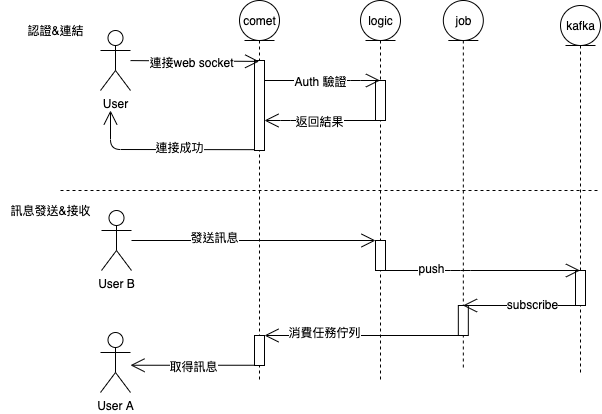

The diagram above was exported from draw.io. Its source (the exported page's mxGraphModel, read from the mxfile embedded in the PNG):
<mxGraphModel dx="728" dy="390" grid="1" gridSize="10" guides="1" tooltips="1" connect="1" arrows="1" fold="1" page="1" pageScale="1" pageWidth="827" pageHeight="1169" math="0" shadow="0">
  <root>
    <mxCell id="0" />
    <mxCell id="1" parent="0" />
    <mxCell id="mQNABbk7T9bupEr8Ik7I-5" value="" style="shape=umlLifeline;participant=umlEntity;perimeter=lifelinePerimeter;whiteSpace=wrap;html=1;container=1;collapsible=0;recursiveResize=0;verticalAlign=top;spacingTop=36;outlineConnect=0;" vertex="1" parent="1">
      <mxGeometry x="299" y="40" width="40" height="380" as="geometry" />
    </mxCell>
    <mxCell id="mQNABbk7T9bupEr8Ik7I-28" value="" style="html=1;points=[];perimeter=orthogonalPerimeter;" vertex="1" parent="1">
      <mxGeometry x="314" y="375" width="10" height="30" as="geometry" />
    </mxCell>
    <mxCell id="mQNABbk7T9bupEr8Ik7I-6" value="" style="shape=umlLifeline;participant=umlEntity;perimeter=lifelinePerimeter;whiteSpace=wrap;html=1;container=1;collapsible=0;recursiveResize=0;verticalAlign=top;spacingTop=36;outlineConnect=0;" vertex="1" parent="1">
      <mxGeometry x="420" y="40" width="40" height="380" as="geometry" />
    </mxCell>
    <mxCell id="mQNABbk7T9bupEr8Ik7I-9" value="logic" style="text;html=1;align=center;verticalAlign=middle;resizable=0;points=[];autosize=1;strokeColor=none;" vertex="1" parent="mQNABbk7T9bupEr8Ik7I-6">
      <mxGeometry y="10" width="40" height="20" as="geometry" />
    </mxCell>
    <mxCell id="mQNABbk7T9bupEr8Ik7I-25" value="User B" style="shape=umlActor;verticalLabelPosition=bottom;verticalAlign=top;html=1;" vertex="1" parent="mQNABbk7T9bupEr8Ik7I-6">
      <mxGeometry x="-259" y="210" width="30" height="60" as="geometry" />
    </mxCell>
    <mxCell id="mQNABbk7T9bupEr8Ik7I-26" value="" style="html=1;points=[];perimeter=orthogonalPerimeter;" vertex="1" parent="mQNABbk7T9bupEr8Ik7I-6">
      <mxGeometry x="15" y="240" width="10" height="30" as="geometry" />
    </mxCell>
    <mxCell id="mQNABbk7T9bupEr8Ik7I-27" value="" style="endArrow=open;endFill=1;endSize=12;html=1;" edge="1" parent="mQNABbk7T9bupEr8Ik7I-6" source="mQNABbk7T9bupEr8Ik7I-25" target="mQNABbk7T9bupEr8Ik7I-26">
      <mxGeometry width="160" relative="1" as="geometry">
        <mxPoint x="-89" y="250" as="sourcePoint" />
        <mxPoint x="71" y="250" as="targetPoint" />
      </mxGeometry>
    </mxCell>
    <mxCell id="mQNABbk7T9bupEr8Ik7I-35" value="發送訊息" style="edgeLabel;html=1;align=center;verticalAlign=middle;resizable=0;points=[];" vertex="1" connectable="0" parent="mQNABbk7T9bupEr8Ik7I-27">
      <mxGeometry x="-0.321" y="3" relative="1" as="geometry">
        <mxPoint as="offset" />
      </mxGeometry>
    </mxCell>
    <mxCell id="mQNABbk7T9bupEr8Ik7I-7" value="" style="shape=umlLifeline;participant=umlEntity;perimeter=lifelinePerimeter;whiteSpace=wrap;html=1;container=1;collapsible=0;recursiveResize=0;verticalAlign=top;spacingTop=36;outlineConnect=0;" vertex="1" parent="1">
      <mxGeometry x="502.83" y="40" width="40" height="370" as="geometry" />
    </mxCell>
    <mxCell id="mQNABbk7T9bupEr8Ik7I-8" value="job" style="text;html=1;align=center;verticalAlign=middle;resizable=0;points=[];autosize=1;strokeColor=none;" vertex="1" parent="1">
      <mxGeometry x="507.83" y="50" width="30" height="20" as="geometry" />
    </mxCell>
    <mxCell id="mQNABbk7T9bupEr8Ik7I-10" value="comet" style="text;html=1;align=center;verticalAlign=middle;resizable=0;points=[];autosize=1;strokeColor=none;" vertex="1" parent="1">
      <mxGeometry x="294" y="50" width="50" height="20" as="geometry" />
    </mxCell>
    <mxCell id="mQNABbk7T9bupEr8Ik7I-11" value="" style="html=1;points=[];perimeter=orthogonalPerimeter;" vertex="1" parent="1">
      <mxGeometry x="314" y="100" width="10" height="90" as="geometry" />
    </mxCell>
    <mxCell id="mQNABbk7T9bupEr8Ik7I-12" value="User" style="shape=umlActor;verticalLabelPosition=bottom;verticalAlign=top;html=1;" vertex="1" parent="1">
      <mxGeometry x="160" y="70" width="30" height="60" as="geometry" />
    </mxCell>
    <mxCell id="mQNABbk7T9bupEr8Ik7I-14" value="" style="endArrow=open;endFill=1;endSize=12;html=1;entryX=0.467;entryY=0.01;entryDx=0;entryDy=0;entryPerimeter=0;" edge="1" parent="1" source="mQNABbk7T9bupEr8Ik7I-12" target="mQNABbk7T9bupEr8Ik7I-11">
      <mxGeometry width="160" relative="1" as="geometry">
        <mxPoint x="200" y="100" as="sourcePoint" />
        <mxPoint x="314" y="100" as="targetPoint" />
      </mxGeometry>
    </mxCell>
    <mxCell id="mQNABbk7T9bupEr8Ik7I-16" value="連接web socket" style="edgeLabel;html=1;align=center;verticalAlign=middle;resizable=0;points=[];" vertex="1" connectable="0" parent="mQNABbk7T9bupEr8Ik7I-14">
      <mxGeometry x="-0.0576" y="-1" relative="1" as="geometry">
        <mxPoint as="offset" />
      </mxGeometry>
    </mxCell>
    <mxCell id="mQNABbk7T9bupEr8Ik7I-17" value="" style="html=1;points=[];perimeter=orthogonalPerimeter;" vertex="1" parent="1">
      <mxGeometry x="435" y="120" width="10" height="40" as="geometry" />
    </mxCell>
    <mxCell id="mQNABbk7T9bupEr8Ik7I-18" value="" style="endArrow=open;endFill=1;endSize=12;html=1;" edge="1" parent="1" source="mQNABbk7T9bupEr8Ik7I-11" target="mQNABbk7T9bupEr8Ik7I-6">
      <mxGeometry width="160" relative="1" as="geometry">
        <mxPoint x="330" y="120" as="sourcePoint" />
        <mxPoint x="390" y="140" as="targetPoint" />
        <Array as="points">
          <mxPoint x="410" y="120" />
        </Array>
      </mxGeometry>
    </mxCell>
    <mxCell id="mQNABbk7T9bupEr8Ik7I-23" value="Auth 驗證" style="edgeLabel;html=1;align=center;verticalAlign=middle;resizable=0;points=[];" vertex="1" connectable="0" parent="mQNABbk7T9bupEr8Ik7I-18">
      <mxGeometry x="-0.0306" y="-1" relative="1" as="geometry">
        <mxPoint as="offset" />
      </mxGeometry>
    </mxCell>
    <mxCell id="mQNABbk7T9bupEr8Ik7I-19" value="" style="endArrow=open;endFill=1;endSize=12;html=1;" edge="1" parent="1" source="mQNABbk7T9bupEr8Ik7I-6" target="mQNABbk7T9bupEr8Ik7I-11">
      <mxGeometry width="160" relative="1" as="geometry">
        <mxPoint x="510" y="200" as="sourcePoint" />
        <mxPoint x="380" y="160" as="targetPoint" />
        <Array as="points">
          <mxPoint x="350" y="160" />
        </Array>
      </mxGeometry>
    </mxCell>
    <mxCell id="mQNABbk7T9bupEr8Ik7I-24" value="返回結果" style="edgeLabel;html=1;align=center;verticalAlign=middle;resizable=0;points=[];" vertex="1" connectable="0" parent="mQNABbk7T9bupEr8Ik7I-19">
      <mxGeometry x="0.0597" y="1" relative="1" as="geometry">
        <mxPoint as="offset" />
      </mxGeometry>
    </mxCell>
    <mxCell id="mQNABbk7T9bupEr8Ik7I-21" value="" style="endArrow=open;endFill=1;endSize=12;html=1;" edge="1" parent="1">
      <mxGeometry width="160" relative="1" as="geometry">
        <mxPoint x="314" y="189.17" as="sourcePoint" />
        <mxPoint x="170" y="150" as="targetPoint" />
        <Array as="points">
          <mxPoint x="170" y="189" />
        </Array>
      </mxGeometry>
    </mxCell>
    <mxCell id="mQNABbk7T9bupEr8Ik7I-22" value="連接成功" style="edgeLabel;html=1;align=center;verticalAlign=middle;resizable=0;points=[];" vertex="1" connectable="0" parent="mQNABbk7T9bupEr8Ik7I-21">
      <mxGeometry x="-0.1767" y="-2" relative="1" as="geometry">
        <mxPoint as="offset" />
      </mxGeometry>
    </mxCell>
    <mxCell id="mQNABbk7T9bupEr8Ik7I-32" value="" style="endArrow=open;endFill=1;endSize=12;html=1;" edge="1" parent="1">
      <mxGeometry width="160" relative="1" as="geometry">
        <mxPoint x="517.8299999999999" y="375" as="sourcePoint" />
        <mxPoint x="324" y="375" as="targetPoint" />
      </mxGeometry>
    </mxCell>
    <mxCell id="mQNABbk7T9bupEr8Ik7I-38" value="消費任務佇列" style="edgeLabel;html=1;align=center;verticalAlign=middle;resizable=0;points=[];" vertex="1" connectable="0" parent="mQNABbk7T9bupEr8Ik7I-32">
      <mxGeometry x="0.3843" y="-2" relative="1" as="geometry">
        <mxPoint y="-1" as="offset" />
      </mxGeometry>
    </mxCell>
    <mxCell id="mQNABbk7T9bupEr8Ik7I-33" value="" style="endArrow=open;endFill=1;endSize=12;html=1;" edge="1" parent="1">
      <mxGeometry width="160" relative="1" as="geometry">
        <mxPoint x="314" y="404.75" as="sourcePoint" />
        <mxPoint x="190" y="404.75" as="targetPoint" />
      </mxGeometry>
    </mxCell>
    <mxCell id="mQNABbk7T9bupEr8Ik7I-39" value="取得訊息" style="edgeLabel;html=1;align=center;verticalAlign=middle;resizable=0;points=[];" vertex="1" connectable="0" parent="mQNABbk7T9bupEr8Ik7I-33">
      <mxGeometry y="1" relative="1" as="geometry">
        <mxPoint as="offset" />
      </mxGeometry>
    </mxCell>
    <mxCell id="mQNABbk7T9bupEr8Ik7I-34" value="User A" style="shape=umlActor;verticalLabelPosition=bottom;verticalAlign=top;html=1;" vertex="1" parent="1">
      <mxGeometry x="160" y="372" width="30" height="60" as="geometry" />
    </mxCell>
    <mxCell id="b4-mYwJyDABuDpVntk-B-1" value="" style="endArrow=none;dashed=1;html=1;" edge="1" parent="1">
      <mxGeometry width="50" height="50" relative="1" as="geometry">
        <mxPoint x="120" y="230" as="sourcePoint" />
        <mxPoint x="660" y="230" as="targetPoint" />
      </mxGeometry>
    </mxCell>
    <mxCell id="b4-mYwJyDABuDpVntk-B-2" value="認證&amp;amp;連結" style="text;html=1;align=center;verticalAlign=middle;resizable=0;points=[];autosize=1;strokeColor=none;" vertex="1" parent="1">
      <mxGeometry x="80" y="60" width="70" height="20" as="geometry" />
    </mxCell>
    <mxCell id="b4-mYwJyDABuDpVntk-B-3" value="訊息發送&amp;amp;接收" style="text;html=1;align=center;verticalAlign=middle;resizable=0;points=[];autosize=1;strokeColor=none;" vertex="1" parent="1">
      <mxGeometry x="60" y="240" width="100" height="20" as="geometry" />
    </mxCell>
    <mxCell id="PesK3RVcV5cAo5eXwa4I-2" value="" style="shape=umlLifeline;participant=umlEntity;perimeter=lifelinePerimeter;whiteSpace=wrap;html=1;container=1;collapsible=0;recursiveResize=0;verticalAlign=top;spacingTop=36;outlineConnect=0;" vertex="1" parent="1">
      <mxGeometry x="620" y="45" width="40" height="370" as="geometry" />
    </mxCell>
    <mxCell id="PesK3RVcV5cAo5eXwa4I-3" value="kafka" style="text;html=1;align=center;verticalAlign=middle;resizable=0;points=[];autosize=1;strokeColor=none;" vertex="1" parent="1">
      <mxGeometry x="620" y="55" width="40" height="20" as="geometry" />
    </mxCell>
    <mxCell id="PesK3RVcV5cAo5eXwa4I-4" value="" style="html=1;points=[];perimeter=orthogonalPerimeter;" vertex="1" parent="1">
      <mxGeometry x="635" y="310" width="10" height="35" as="geometry" />
    </mxCell>
    <mxCell id="PesK3RVcV5cAo5eXwa4I-6" value="" style="html=1;points=[];perimeter=orthogonalPerimeter;" vertex="1" parent="1">
      <mxGeometry x="517.83" y="345" width="10" height="30" as="geometry" />
    </mxCell>
    <mxCell id="PesK3RVcV5cAo5eXwa4I-7" value="" style="endArrow=open;endFill=1;endSize=12;html=1;" edge="1" parent="1">
      <mxGeometry width="160" relative="1" as="geometry">
        <mxPoint x="639.6666666666665" y="345" as="sourcePoint" />
        <mxPoint x="522.4966666666664" y="345" as="targetPoint" />
        <Array as="points">
          <mxPoint x="640" y="345" />
        </Array>
      </mxGeometry>
    </mxCell>
    <mxCell id="PesK3RVcV5cAo5eXwa4I-9" value="subscribe" style="edgeLabel;html=1;align=center;verticalAlign=middle;resizable=0;points=[];" vertex="1" connectable="0" parent="PesK3RVcV5cAo5eXwa4I-7">
      <mxGeometry x="-0.1656" y="-1" relative="1" as="geometry">
        <mxPoint as="offset" />
      </mxGeometry>
    </mxCell>
    <mxCell id="mQNABbk7T9bupEr8Ik7I-30" value="" style="endArrow=open;endFill=1;endSize=12;html=1;" edge="1" parent="1" source="mQNABbk7T9bupEr8Ik7I-6" target="PesK3RVcV5cAo5eXwa4I-2">
      <mxGeometry width="160" relative="1" as="geometry">
        <mxPoint x="370" y="310" as="sourcePoint" />
        <mxPoint x="530" y="310" as="targetPoint" />
        <Array as="points">
          <mxPoint x="520" y="310" />
        </Array>
      </mxGeometry>
    </mxCell>
    <mxCell id="PesK3RVcV5cAo5eXwa4I-11" value="push" style="edgeLabel;html=1;align=center;verticalAlign=middle;resizable=0;points=[];" vertex="1" connectable="0" parent="mQNABbk7T9bupEr8Ik7I-30">
      <mxGeometry x="-0.4929" y="2" relative="1" as="geometry">
        <mxPoint as="offset" />
      </mxGeometry>
    </mxCell>
  </root>
</mxGraphModel>